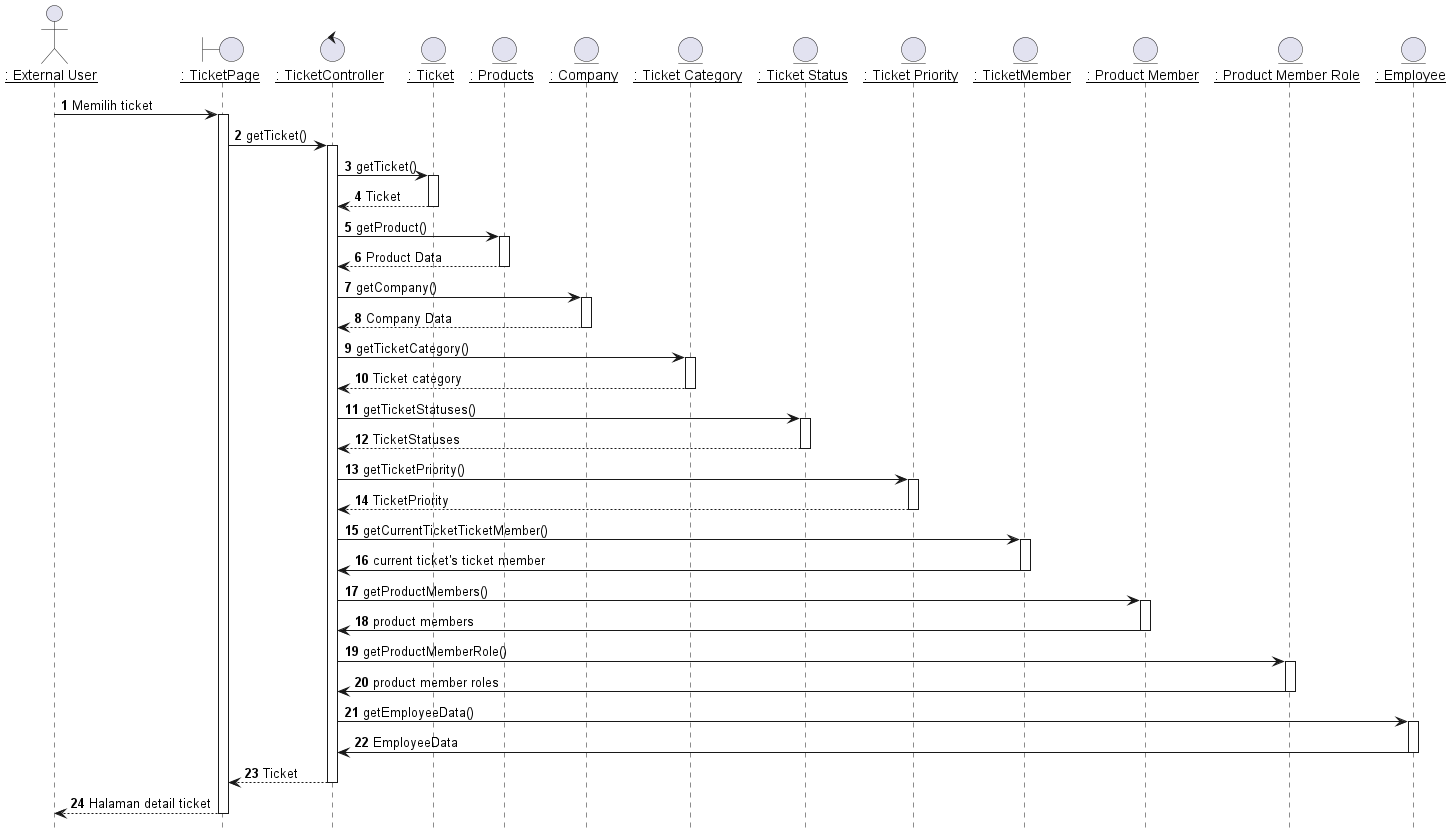

The diagram above was rendered by PlantUML. Its source (embedded in the PNG):
@startuml Melihat Detail Ticket

hide footbox
' title "Melihat Detail Ticket"

actor EU as "__: External User__"
boundary TicketPage as "__: TicketPage__"
control TicketController as "__: TicketController__"
entity Ticket as "__: Ticket__"
entity Product as "__: Products__"
entity Company as "__: Company__"
entity TicketCategory as "__: Ticket Category__"
entity TicketStatuses as "__: Ticket Status__"
entity TicketPriority as "__: Ticket Priority__"
entity TicketMember as "__: TicketMember__"
entity ProductMembers as "__: Product Member__"
entity ProductMemberRoles as "__: Product Member Role__"
entity Employees as "__: Employee__"

autonumber 1
EU -> TicketPage: Memilih ticket
activate TicketPage


TicketPage -> TicketController: getTicket()
activate TicketController

TicketController -> Ticket: getTicket()
activate Ticket

Ticket --> TicketController : Ticket
deactivate Ticket

TicketController -> Product: getProduct()
activate Product

Product --> TicketController : Product Data
deactivate Product

TicketController -> Company: getCompany()
activate Company

Company --> TicketController : Company Data
deactivate Company

TicketController -> TicketCategory: getTicketCategory()
activate TicketCategory

TicketCategory --> TicketController : Ticket category
deactivate TicketCategory

TicketController -> TicketStatuses: getTicketStatuses()
activate TicketStatuses

TicketStatuses --> TicketController : TicketStatuses
deactivate TicketStatuses

TicketController -> TicketPriority: getTicketPriority()
activate TicketPriority

TicketPriority --> TicketController : TicketPriority
deactivate TicketPriority

TicketController -> TicketMember: getCurrentTicketTicketMember()
activate TicketMember

TicketMember -> TicketController: current ticket's ticket member
deactivate TicketMember

TicketController -> ProductMembers: getProductMembers()
activate ProductMembers

ProductMembers -> TicketController: product members
deactivate ProductMembers

TicketController -> ProductMemberRoles: getProductMemberRole()
activate ProductMemberRoles

ProductMemberRoles -> TicketController: product member roles
deactivate ProductMemberRoles

TicketController -> Employees: getEmployeeData()
activate Employees

Employees -> TicketController: EmployeeData
deactivate Employees

TicketController --> TicketPage : Ticket
deactivate TicketController

TicketPage --> EU : Halaman detail ticket
deactivate TicketPage


@enduml